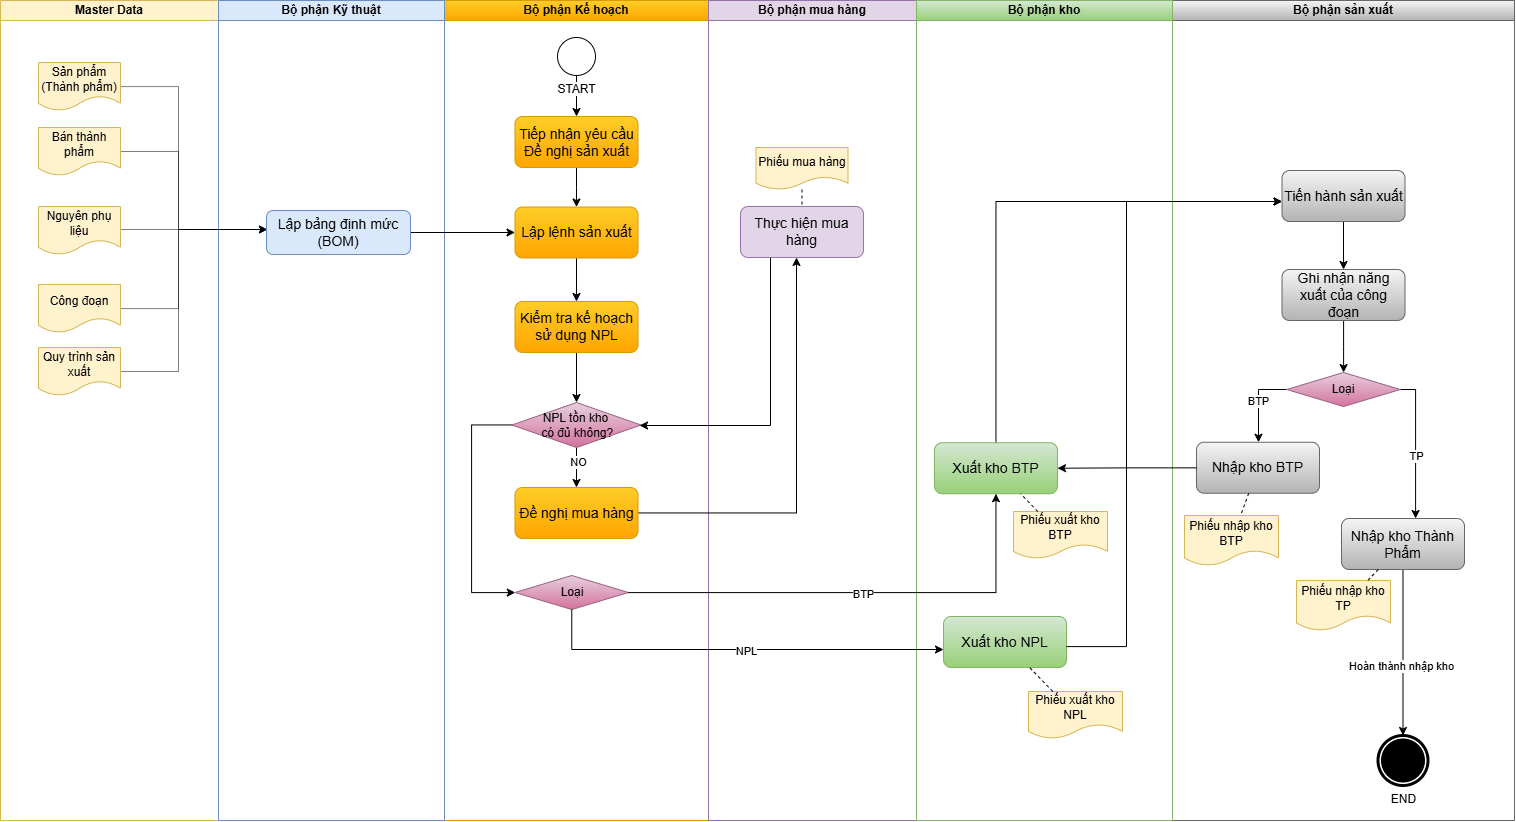

The diagram above was exported from draw.io. Its source (the exported page's mxGraphModel, read from the mxfile embedded in the PNG):
<mxGraphModel dx="3055" dy="1098" grid="0" gridSize="10" guides="1" tooltips="1" connect="1" arrows="1" fold="1" page="1" pageScale="1" pageWidth="850" pageHeight="1100" math="0" shadow="0">
  <root>
    <mxCell id="0" />
    <mxCell id="1" parent="0" />
    <mxCell id="kAb1u291F_PoYRY3qiD7-4" value="Master Data" style="swimlane;startSize=20;whiteSpace=wrap;html=1;movable=1;resizable=1;rotatable=1;deletable=1;editable=1;locked=0;connectable=1;fillColor=#fff2cc;strokeColor=#d6b656;" parent="1" vertex="1">
      <mxGeometry x="-165" y="133" width="218" height="820" as="geometry" />
    </mxCell>
    <mxCell id="kAb1u291F_PoYRY3qiD7-5" value="Bộ phận Kế hoạch" style="swimlane;startSize=20;whiteSpace=wrap;html=1;movable=1;resizable=1;rotatable=1;deletable=1;editable=1;locked=0;connectable=1;fillColor=#ffcd28;strokeColor=#d79b00;gradientColor=#ffa500;" parent="1" vertex="1">
      <mxGeometry x="279" y="133" width="264" height="820" as="geometry" />
    </mxCell>
    <mxCell id="CSBcytXNPZNUlM1B-k9q-1" value="Bộ phận Kỹ thuật" style="swimlane;startSize=20;whiteSpace=wrap;html=1;movable=1;resizable=1;rotatable=1;deletable=1;editable=1;locked=0;connectable=1;fillColor=#dae8fc;strokeColor=#6c8ebf;" parent="1" vertex="1">
      <mxGeometry x="53" y="133" width="226" height="820" as="geometry" />
    </mxCell>
    <mxCell id="CSBcytXNPZNUlM1B-k9q-2" value="Bộ phận sản xuất" style="swimlane;startSize=20;whiteSpace=wrap;html=1;movable=1;resizable=1;rotatable=1;deletable=1;editable=1;locked=0;connectable=1;fillColor=#f5f5f5;gradientColor=#b3b3b3;strokeColor=#666666;" parent="1" vertex="1">
      <mxGeometry x="1007" y="133" width="342" height="820" as="geometry" />
    </mxCell>
    <mxCell id="ytsOrayIX7jnO4oRkY8D-33" style="edgeStyle=orthogonalEdgeStyle;rounded=0;orthogonalLoop=1;jettySize=auto;html=1;" parent="CSBcytXNPZNUlM1B-k9q-2" source="ytsOrayIX7jnO4oRkY8D-19" target="ytsOrayIX7jnO4oRkY8D-20" edge="1">
      <mxGeometry relative="1" as="geometry" />
    </mxCell>
    <mxCell id="ytsOrayIX7jnO4oRkY8D-19" value="&lt;span style=&quot;font-size: 14px;&quot;&gt;Tiến hành sản xuất&lt;/span&gt;" style="rounded=1;whiteSpace=wrap;html=1;fillColor=#f5f5f5;gradientColor=#b3b3b3;strokeColor=#666666;" parent="CSBcytXNPZNUlM1B-k9q-2" vertex="1">
      <mxGeometry x="109.5" y="170" width="123" height="51" as="geometry" />
    </mxCell>
    <mxCell id="ytsOrayIX7jnO4oRkY8D-28" style="edgeStyle=orthogonalEdgeStyle;rounded=0;orthogonalLoop=1;jettySize=auto;html=1;" parent="CSBcytXNPZNUlM1B-k9q-2" source="ytsOrayIX7jnO4oRkY8D-20" target="ytsOrayIX7jnO4oRkY8D-27" edge="1">
      <mxGeometry relative="1" as="geometry" />
    </mxCell>
    <mxCell id="ytsOrayIX7jnO4oRkY8D-20" value="&lt;span style=&quot;font-size: 14px;&quot;&gt;Ghi nhận năng xuất của công đoạn&lt;/span&gt;" style="rounded=1;whiteSpace=wrap;html=1;fillColor=#f5f5f5;gradientColor=#b3b3b3;strokeColor=#666666;" parent="CSBcytXNPZNUlM1B-k9q-2" vertex="1">
      <mxGeometry x="109.5" y="269" width="123" height="51" as="geometry" />
    </mxCell>
    <mxCell id="ytsOrayIX7jnO4oRkY8D-35" value="BTP" style="edgeStyle=orthogonalEdgeStyle;rounded=0;orthogonalLoop=1;jettySize=auto;html=1;" parent="CSBcytXNPZNUlM1B-k9q-2" source="ytsOrayIX7jnO4oRkY8D-27" target="ytsOrayIX7jnO4oRkY8D-29" edge="1">
      <mxGeometry relative="1" as="geometry">
        <Array as="points">
          <mxPoint x="86" y="389" />
        </Array>
      </mxGeometry>
    </mxCell>
    <mxCell id="ytsOrayIX7jnO4oRkY8D-36" style="edgeStyle=orthogonalEdgeStyle;rounded=0;orthogonalLoop=1;jettySize=auto;html=1;" parent="CSBcytXNPZNUlM1B-k9q-2" source="ytsOrayIX7jnO4oRkY8D-27" target="ytsOrayIX7jnO4oRkY8D-30" edge="1">
      <mxGeometry relative="1" as="geometry">
        <Array as="points">
          <mxPoint x="243" y="389" />
        </Array>
      </mxGeometry>
    </mxCell>
    <mxCell id="ytsOrayIX7jnO4oRkY8D-41" value="TP" style="edgeLabel;html=1;align=center;verticalAlign=middle;resizable=0;points=[];" parent="ytsOrayIX7jnO4oRkY8D-36" connectable="0" vertex="1">
      <mxGeometry x="0.1411" relative="1" as="geometry">
        <mxPoint as="offset" />
      </mxGeometry>
    </mxCell>
    <mxCell id="ytsOrayIX7jnO4oRkY8D-27" value="Loại" style="rhombus;whiteSpace=wrap;html=1;fillColor=#e6d0de;gradientColor=#d5739d;strokeColor=#996185;" parent="CSBcytXNPZNUlM1B-k9q-2" vertex="1">
      <mxGeometry x="114.25" y="372" width="113.5" height="34" as="geometry" />
    </mxCell>
    <mxCell id="ytsOrayIX7jnO4oRkY8D-29" value="&lt;span style=&quot;font-size: 14px;&quot;&gt;Nhập kho BTP&lt;/span&gt;" style="rounded=1;whiteSpace=wrap;html=1;fillColor=#f5f5f5;gradientColor=#b3b3b3;strokeColor=#666666;" parent="CSBcytXNPZNUlM1B-k9q-2" vertex="1">
      <mxGeometry x="24" y="441.75" width="123" height="51" as="geometry" />
    </mxCell>
    <mxCell id="ytsOrayIX7jnO4oRkY8D-40" style="edgeStyle=orthogonalEdgeStyle;rounded=0;orthogonalLoop=1;jettySize=auto;html=1;" parent="CSBcytXNPZNUlM1B-k9q-2" source="ytsOrayIX7jnO4oRkY8D-30" target="CSBcytXNPZNUlM1B-k9q-15" edge="1">
      <mxGeometry relative="1" as="geometry" />
    </mxCell>
    <mxCell id="ytsOrayIX7jnO4oRkY8D-42" value="Hoàn thành nhập kho" style="edgeLabel;html=1;align=center;verticalAlign=middle;resizable=0;points=[];" parent="ytsOrayIX7jnO4oRkY8D-40" connectable="0" vertex="1">
      <mxGeometry x="0.156" y="-2" relative="1" as="geometry">
        <mxPoint as="offset" />
      </mxGeometry>
    </mxCell>
    <mxCell id="ytsOrayIX7jnO4oRkY8D-30" value="&lt;span style=&quot;font-size: 14px;&quot;&gt;Nhập kho Thành Phẩm&lt;/span&gt;" style="rounded=1;whiteSpace=wrap;html=1;fillColor=#f5f5f5;gradientColor=#b3b3b3;strokeColor=#666666;" parent="CSBcytXNPZNUlM1B-k9q-2" vertex="1">
      <mxGeometry x="169" y="518" width="123" height="51" as="geometry" />
    </mxCell>
    <mxCell id="ytsOrayIX7jnO4oRkY8D-38" value="Phiếu nhập kho TP" style="shape=document;whiteSpace=wrap;html=1;boundedLbl=1;fillColor=#fff2cc;strokeColor=#d6b656;" parent="CSBcytXNPZNUlM1B-k9q-2" vertex="1">
      <mxGeometry x="124" y="580" width="94" height="50" as="geometry" />
    </mxCell>
    <mxCell id="ytsOrayIX7jnO4oRkY8D-39" value="Phiếu nhập kho BTP" style="shape=document;whiteSpace=wrap;html=1;boundedLbl=1;fillColor=#fff2cc;strokeColor=#d6b656;" parent="CSBcytXNPZNUlM1B-k9q-2" vertex="1">
      <mxGeometry x="12" y="515" width="94" height="50" as="geometry" />
    </mxCell>
    <mxCell id="CSBcytXNPZNUlM1B-k9q-15" value="END" style="points=[[0.145,0.145,0],[0.5,0,0],[0.855,0.145,0],[1,0.5,0],[0.855,0.855,0],[0.5,1,0],[0.145,0.855,0],[0,0.5,0]];shape=mxgraph.bpmn.event;html=1;verticalLabelPosition=bottom;labelBackgroundColor=#ffffff;verticalAlign=top;align=center;perimeter=ellipsePerimeter;outlineConnect=0;aspect=fixed;outline=end;symbol=terminate;" parent="CSBcytXNPZNUlM1B-k9q-2" vertex="1">
      <mxGeometry x="205.5" y="735" width="50" height="50" as="geometry" />
    </mxCell>
    <mxCell id="ytsOrayIX7jnO4oRkY8D-46" value="" style="endArrow=none;dashed=1;html=1;rounded=0;" parent="CSBcytXNPZNUlM1B-k9q-2" source="ytsOrayIX7jnO4oRkY8D-30" target="ytsOrayIX7jnO4oRkY8D-38" edge="1">
      <mxGeometry width="50" height="50" relative="1" as="geometry">
        <mxPoint x="-117" y="415" as="sourcePoint" />
        <mxPoint x="-67" y="365" as="targetPoint" />
      </mxGeometry>
    </mxCell>
    <mxCell id="ytsOrayIX7jnO4oRkY8D-47" value="" style="endArrow=none;dashed=1;html=1;rounded=0;" parent="CSBcytXNPZNUlM1B-k9q-2" source="ytsOrayIX7jnO4oRkY8D-29" target="ytsOrayIX7jnO4oRkY8D-39" edge="1">
      <mxGeometry width="50" height="50" relative="1" as="geometry">
        <mxPoint x="216" y="579" as="sourcePoint" />
        <mxPoint x="205" y="590" as="targetPoint" />
      </mxGeometry>
    </mxCell>
    <mxCell id="CSBcytXNPZNUlM1B-k9q-3" value="Bộ phận mua hàng" style="swimlane;startSize=20;whiteSpace=wrap;html=1;movable=1;resizable=1;rotatable=1;deletable=1;editable=1;locked=0;connectable=1;fillColor=#e1d5e7;strokeColor=#9673a6;" parent="1" vertex="1">
      <mxGeometry x="543" y="133" width="208" height="820" as="geometry" />
    </mxCell>
    <mxCell id="ytsOrayIX7jnO4oRkY8D-10" value="Phiếu mua hàng" style="shape=document;whiteSpace=wrap;html=1;boundedLbl=1;fillColor=#fff2cc;strokeColor=#d6b656;" parent="CSBcytXNPZNUlM1B-k9q-3" vertex="1">
      <mxGeometry x="47.5" y="147" width="92" height="42" as="geometry" />
    </mxCell>
    <mxCell id="CSBcytXNPZNUlM1B-k9q-23" style="edgeStyle=orthogonalEdgeStyle;rounded=0;orthogonalLoop=1;jettySize=auto;html=1;jumpSize=1;strokeWidth=0.5;" parent="1" source="CSBcytXNPZNUlM1B-k9q-8" target="CSBcytXNPZNUlM1B-k9q-22" edge="1">
      <mxGeometry relative="1" as="geometry">
        <Array as="points">
          <mxPoint x="13" y="219" />
          <mxPoint x="13" y="362" />
        </Array>
      </mxGeometry>
    </mxCell>
    <mxCell id="CSBcytXNPZNUlM1B-k9q-8" value="Sản phẩm&lt;br&gt;(Thành phẩm)" style="shape=document;whiteSpace=wrap;html=1;boundedLbl=1;fillColor=#fff2cc;strokeColor=#d6b656;" parent="1" vertex="1">
      <mxGeometry x="-127" y="195" width="82" height="48" as="geometry" />
    </mxCell>
    <mxCell id="CSBcytXNPZNUlM1B-k9q-24" style="edgeStyle=orthogonalEdgeStyle;rounded=0;orthogonalLoop=1;jettySize=auto;html=1;jumpSize=1;strokeWidth=0.5;" parent="1" source="CSBcytXNPZNUlM1B-k9q-9" target="CSBcytXNPZNUlM1B-k9q-22" edge="1">
      <mxGeometry relative="1" as="geometry">
        <Array as="points">
          <mxPoint x="13" y="284" />
          <mxPoint x="13" y="362" />
        </Array>
      </mxGeometry>
    </mxCell>
    <mxCell id="CSBcytXNPZNUlM1B-k9q-9" value="Bán thành phẩm" style="shape=document;whiteSpace=wrap;html=1;boundedLbl=1;fillColor=#fff2cc;strokeColor=#d6b656;" parent="1" vertex="1">
      <mxGeometry x="-127" y="260" width="82" height="48" as="geometry" />
    </mxCell>
    <mxCell id="CSBcytXNPZNUlM1B-k9q-25" style="edgeStyle=orthogonalEdgeStyle;rounded=0;orthogonalLoop=1;jettySize=auto;html=1;jumpSize=1;strokeWidth=0.5;" parent="1" source="CSBcytXNPZNUlM1B-k9q-10" target="CSBcytXNPZNUlM1B-k9q-22" edge="1">
      <mxGeometry relative="1" as="geometry">
        <Array as="points">
          <mxPoint x="28" y="362" />
          <mxPoint x="28" y="362" />
        </Array>
      </mxGeometry>
    </mxCell>
    <mxCell id="CSBcytXNPZNUlM1B-k9q-10" value="Nguyên phụ liệu" style="shape=document;whiteSpace=wrap;html=1;boundedLbl=1;fillColor=#fff2cc;strokeColor=#d6b656;" parent="1" vertex="1">
      <mxGeometry x="-127" y="339" width="82" height="48" as="geometry" />
    </mxCell>
    <mxCell id="CSBcytXNPZNUlM1B-k9q-26" style="edgeStyle=orthogonalEdgeStyle;rounded=0;orthogonalLoop=1;jettySize=auto;html=1;strokeWidth=0.5;" parent="1" source="CSBcytXNPZNUlM1B-k9q-12" target="CSBcytXNPZNUlM1B-k9q-22" edge="1">
      <mxGeometry relative="1" as="geometry">
        <Array as="points">
          <mxPoint x="13" y="441" />
          <mxPoint x="13" y="362" />
        </Array>
      </mxGeometry>
    </mxCell>
    <mxCell id="CSBcytXNPZNUlM1B-k9q-12" value="Công đoạn" style="shape=document;whiteSpace=wrap;html=1;boundedLbl=1;fillColor=#fff2cc;strokeColor=#d6b656;" parent="1" vertex="1">
      <mxGeometry x="-127" y="417" width="82" height="48" as="geometry" />
    </mxCell>
    <mxCell id="CSBcytXNPZNUlM1B-k9q-27" style="edgeStyle=orthogonalEdgeStyle;rounded=0;orthogonalLoop=1;jettySize=auto;html=1;strokeWidth=0.5;" parent="1" source="CSBcytXNPZNUlM1B-k9q-13" target="CSBcytXNPZNUlM1B-k9q-22" edge="1">
      <mxGeometry relative="1" as="geometry">
        <Array as="points">
          <mxPoint x="13" y="504" />
          <mxPoint x="13" y="362" />
        </Array>
      </mxGeometry>
    </mxCell>
    <mxCell id="CSBcytXNPZNUlM1B-k9q-13" value="Quy trình sản xuất" style="shape=document;whiteSpace=wrap;html=1;boundedLbl=1;fillColor=#fff2cc;strokeColor=#d6b656;" parent="1" vertex="1">
      <mxGeometry x="-127" y="480" width="82" height="48" as="geometry" />
    </mxCell>
    <mxCell id="CSBcytXNPZNUlM1B-k9q-17" style="edgeStyle=orthogonalEdgeStyle;rounded=0;orthogonalLoop=1;jettySize=auto;html=1;" parent="1" source="CSBcytXNPZNUlM1B-k9q-14" target="CSBcytXNPZNUlM1B-k9q-16" edge="1">
      <mxGeometry relative="1" as="geometry" />
    </mxCell>
    <mxCell id="CSBcytXNPZNUlM1B-k9q-14" value="START" style="points=[[0.145,0.145,0],[0.5,0,0],[0.855,0.145,0],[1,0.5,0],[0.855,0.855,0],[0.5,1,0],[0.145,0.855,0],[0,0.5,0]];shape=mxgraph.bpmn.event;html=1;verticalLabelPosition=bottom;labelBackgroundColor=#ffffff;verticalAlign=top;align=center;perimeter=ellipsePerimeter;outlineConnect=0;aspect=fixed;outline=standard;symbol=general;" parent="1" vertex="1">
      <mxGeometry x="392" y="170" width="38" height="38" as="geometry" />
    </mxCell>
    <mxCell id="CSBcytXNPZNUlM1B-k9q-19" style="edgeStyle=orthogonalEdgeStyle;rounded=0;orthogonalLoop=1;jettySize=auto;html=1;" parent="1" source="CSBcytXNPZNUlM1B-k9q-16" target="CSBcytXNPZNUlM1B-k9q-18" edge="1">
      <mxGeometry relative="1" as="geometry" />
    </mxCell>
    <mxCell id="CSBcytXNPZNUlM1B-k9q-16" value="&lt;font style=&quot;font-size: 14px;&quot;&gt;Tiếp nhận yêu cầu Đề nghị sản xuất&lt;/font&gt;" style="rounded=1;whiteSpace=wrap;html=1;fillColor=#ffcd28;strokeColor=#d79b00;gradientColor=#ffa500;" parent="1" vertex="1">
      <mxGeometry x="349.5" y="249" width="123" height="51" as="geometry" />
    </mxCell>
    <mxCell id="ytsOrayIX7jnO4oRkY8D-2" style="edgeStyle=orthogonalEdgeStyle;rounded=0;orthogonalLoop=1;jettySize=auto;html=1;" parent="1" source="CSBcytXNPZNUlM1B-k9q-18" target="CSBcytXNPZNUlM1B-k9q-20" edge="1">
      <mxGeometry relative="1" as="geometry" />
    </mxCell>
    <mxCell id="CSBcytXNPZNUlM1B-k9q-18" value="&lt;font style=&quot;font-size: 14px;&quot;&gt;Lập lệnh sản xuất&lt;/font&gt;" style="rounded=1;whiteSpace=wrap;html=1;fillColor=#ffcd28;strokeColor=#d79b00;gradientColor=#ffa500;" parent="1" vertex="1">
      <mxGeometry x="349.5" y="339.5" width="123" height="51" as="geometry" />
    </mxCell>
    <mxCell id="ytsOrayIX7jnO4oRkY8D-4" style="edgeStyle=orthogonalEdgeStyle;rounded=0;orthogonalLoop=1;jettySize=auto;html=1;" parent="1" source="CSBcytXNPZNUlM1B-k9q-20" target="ytsOrayIX7jnO4oRkY8D-3" edge="1">
      <mxGeometry relative="1" as="geometry" />
    </mxCell>
    <mxCell id="CSBcytXNPZNUlM1B-k9q-20" value="&lt;font style=&quot;font-size: 14px;&quot;&gt;Kiểm tra kế hoạch sử dụng NPL&lt;/font&gt;" style="rounded=1;whiteSpace=wrap;html=1;fillColor=#ffcd28;strokeColor=#d79b00;gradientColor=#ffa500;" parent="1" vertex="1">
      <mxGeometry x="349.5" y="434" width="123" height="51" as="geometry" />
    </mxCell>
    <mxCell id="ytsOrayIX7jnO4oRkY8D-1" style="edgeStyle=orthogonalEdgeStyle;rounded=0;orthogonalLoop=1;jettySize=auto;html=1;" parent="1" source="CSBcytXNPZNUlM1B-k9q-22" target="CSBcytXNPZNUlM1B-k9q-18" edge="1">
      <mxGeometry relative="1" as="geometry" />
    </mxCell>
    <mxCell id="CSBcytXNPZNUlM1B-k9q-22" value="&lt;font style=&quot;font-size: 14px;&quot;&gt;Lập bảng định mức&lt;br&gt;(BOM)&lt;/font&gt;" style="rounded=1;whiteSpace=wrap;html=1;fillColor=#dae8fc;strokeColor=#6c8ebf;" parent="1" vertex="1">
      <mxGeometry x="101" y="343" width="144" height="44" as="geometry" />
    </mxCell>
    <mxCell id="ytsOrayIX7jnO4oRkY8D-7" style="edgeStyle=orthogonalEdgeStyle;rounded=0;orthogonalLoop=1;jettySize=auto;html=1;" parent="1" source="ytsOrayIX7jnO4oRkY8D-3" target="ytsOrayIX7jnO4oRkY8D-6" edge="1">
      <mxGeometry relative="1" as="geometry" />
    </mxCell>
    <mxCell id="ytsOrayIX7jnO4oRkY8D-8" value="NO" style="edgeLabel;html=1;align=center;verticalAlign=middle;resizable=0;points=[];" parent="ytsOrayIX7jnO4oRkY8D-7" connectable="0" vertex="1">
      <mxGeometry x="-0.2581" y="1" relative="1" as="geometry">
        <mxPoint as="offset" />
      </mxGeometry>
    </mxCell>
    <mxCell id="ytsOrayIX7jnO4oRkY8D-22" style="edgeStyle=orthogonalEdgeStyle;rounded=0;orthogonalLoop=1;jettySize=auto;html=1;" parent="1" source="ytsOrayIX7jnO4oRkY8D-3" target="ytsOrayIX7jnO4oRkY8D-13" edge="1">
      <mxGeometry relative="1" as="geometry">
        <Array as="points">
          <mxPoint x="306" y="558" />
          <mxPoint x="306" y="725" />
        </Array>
      </mxGeometry>
    </mxCell>
    <mxCell id="ytsOrayIX7jnO4oRkY8D-3" value="NPL tồn kho&lt;div&gt;&amp;nbsp;có đủ không?&lt;/div&gt;" style="rhombus;whiteSpace=wrap;html=1;fillColor=#e6d0de;gradientColor=#d5739d;strokeColor=#996185;" parent="1" vertex="1">
      <mxGeometry x="346.5" y="535" width="129" height="45" as="geometry" />
    </mxCell>
    <mxCell id="ytsOrayIX7jnO4oRkY8D-5" value="Bộ phận kho" style="swimlane;startSize=20;whiteSpace=wrap;html=1;movable=1;resizable=1;rotatable=1;deletable=1;editable=1;locked=0;connectable=1;fillColor=#d5e8d4;gradientColor=#97d077;strokeColor=#82b366;" parent="1" vertex="1">
      <mxGeometry x="751" y="133" width="256" height="820" as="geometry" />
    </mxCell>
    <mxCell id="ytsOrayIX7jnO4oRkY8D-15" value="Phiếu xuất kho BTP" style="shape=document;whiteSpace=wrap;html=1;boundedLbl=1;fillColor=#fff2cc;strokeColor=#d6b656;" parent="ytsOrayIX7jnO4oRkY8D-5" vertex="1">
      <mxGeometry x="97" y="511" width="94" height="47" as="geometry" />
    </mxCell>
    <mxCell id="ytsOrayIX7jnO4oRkY8D-13" value="Loại" style="rhombus;whiteSpace=wrap;html=1;fillColor=#e6d0de;strokeColor=#996185;gradientColor=#d5739d;" parent="ytsOrayIX7jnO4oRkY8D-5" vertex="1">
      <mxGeometry x="-401.5" y="575" width="113.5" height="34" as="geometry" />
    </mxCell>
    <mxCell id="ytsOrayIX7jnO4oRkY8D-14" value="&lt;span style=&quot;font-size: 14px;&quot;&gt;Xuất kho NPL&lt;/span&gt;" style="rounded=1;whiteSpace=wrap;html=1;fillColor=#d5e8d4;gradientColor=#97d077;strokeColor=#82b366;" parent="ytsOrayIX7jnO4oRkY8D-5" vertex="1">
      <mxGeometry x="27" y="616" width="123" height="51" as="geometry" />
    </mxCell>
    <mxCell id="ytsOrayIX7jnO4oRkY8D-24" style="edgeStyle=orthogonalEdgeStyle;rounded=0;orthogonalLoop=1;jettySize=auto;html=1;" parent="ytsOrayIX7jnO4oRkY8D-5" source="ytsOrayIX7jnO4oRkY8D-13" target="ytsOrayIX7jnO4oRkY8D-14" edge="1">
      <mxGeometry relative="1" as="geometry">
        <Array as="points">
          <mxPoint x="-345" y="649" />
        </Array>
      </mxGeometry>
    </mxCell>
    <mxCell id="ytsOrayIX7jnO4oRkY8D-25" value="NPL" style="edgeLabel;html=1;align=center;verticalAlign=middle;resizable=0;points=[];" parent="ytsOrayIX7jnO4oRkY8D-24" connectable="0" vertex="1">
      <mxGeometry x="0.0321" y="-1" relative="1" as="geometry">
        <mxPoint x="1" as="offset" />
      </mxGeometry>
    </mxCell>
    <mxCell id="ytsOrayIX7jnO4oRkY8D-16" value="Phiếu xuất kho NPL" style="shape=document;whiteSpace=wrap;html=1;boundedLbl=1;fillColor=#fff2cc;strokeColor=#d6b656;" parent="ytsOrayIX7jnO4oRkY8D-5" vertex="1">
      <mxGeometry x="112" y="691" width="94" height="47" as="geometry" />
    </mxCell>
    <mxCell id="ytsOrayIX7jnO4oRkY8D-44" value="" style="endArrow=none;dashed=1;html=1;rounded=0;" parent="ytsOrayIX7jnO4oRkY8D-5" source="ytsOrayIX7jnO4oRkY8D-16" target="ytsOrayIX7jnO4oRkY8D-14" edge="1">
      <mxGeometry width="50" height="50" relative="1" as="geometry">
        <mxPoint x="-8" y="691" as="sourcePoint" />
        <mxPoint x="42" y="641" as="targetPoint" />
      </mxGeometry>
    </mxCell>
    <mxCell id="ytsOrayIX7jnO4oRkY8D-11" style="edgeStyle=orthogonalEdgeStyle;rounded=0;orthogonalLoop=1;jettySize=auto;html=1;" parent="1" source="ytsOrayIX7jnO4oRkY8D-6" target="ytsOrayIX7jnO4oRkY8D-9" edge="1">
      <mxGeometry relative="1" as="geometry">
        <Array as="points">
          <mxPoint x="631" y="646" />
        </Array>
      </mxGeometry>
    </mxCell>
    <mxCell id="ytsOrayIX7jnO4oRkY8D-6" value="&lt;span style=&quot;font-size: 14px;&quot;&gt;Đề nghị mua hàng&lt;/span&gt;" style="rounded=1;whiteSpace=wrap;html=1;fillColor=#ffcd28;strokeColor=#d79b00;gradientColor=#ffa500;" parent="1" vertex="1">
      <mxGeometry x="349.5" y="620" width="123" height="51" as="geometry" />
    </mxCell>
    <mxCell id="R_dscVSJfoqZgDKLk4BP-1" style="edgeStyle=orthogonalEdgeStyle;rounded=0;orthogonalLoop=1;jettySize=auto;html=1;" parent="1" source="ytsOrayIX7jnO4oRkY8D-9" target="ytsOrayIX7jnO4oRkY8D-3" edge="1">
      <mxGeometry relative="1" as="geometry">
        <Array as="points">
          <mxPoint x="605" y="558" />
        </Array>
      </mxGeometry>
    </mxCell>
    <mxCell id="ytsOrayIX7jnO4oRkY8D-9" value="&lt;span style=&quot;font-size: 14px;&quot;&gt;Thực hiện mua hàng&lt;/span&gt;" style="rounded=1;whiteSpace=wrap;html=1;fillColor=#e1d5e7;strokeColor=#9673a6;" parent="1" vertex="1">
      <mxGeometry x="575" y="339" width="123" height="51" as="geometry" />
    </mxCell>
    <mxCell id="ytsOrayIX7jnO4oRkY8D-31" style="edgeStyle=orthogonalEdgeStyle;rounded=0;orthogonalLoop=1;jettySize=auto;html=1;strokeWidth=1;" parent="1" source="ytsOrayIX7jnO4oRkY8D-12" target="ytsOrayIX7jnO4oRkY8D-19" edge="1">
      <mxGeometry relative="1" as="geometry">
        <Array as="points">
          <mxPoint x="830" y="334" />
        </Array>
      </mxGeometry>
    </mxCell>
    <mxCell id="ytsOrayIX7jnO4oRkY8D-12" value="&lt;span style=&quot;font-size: 14px;&quot;&gt;Xuất kho BTP&lt;/span&gt;" style="rounded=1;whiteSpace=wrap;html=1;fillColor=#d5e8d4;gradientColor=#97d077;strokeColor=#82b366;" parent="1" vertex="1">
      <mxGeometry x="769" y="575.25" width="123" height="51" as="geometry" />
    </mxCell>
    <mxCell id="ytsOrayIX7jnO4oRkY8D-23" style="edgeStyle=orthogonalEdgeStyle;rounded=0;orthogonalLoop=1;jettySize=auto;html=1;" parent="1" source="ytsOrayIX7jnO4oRkY8D-13" target="ytsOrayIX7jnO4oRkY8D-12" edge="1">
      <mxGeometry relative="1" as="geometry" />
    </mxCell>
    <mxCell id="ytsOrayIX7jnO4oRkY8D-26" value="BTP" style="edgeLabel;html=1;align=center;verticalAlign=middle;resizable=0;points=[];" parent="ytsOrayIX7jnO4oRkY8D-23" connectable="0" vertex="1">
      <mxGeometry x="0.0026" y="-1" relative="1" as="geometry">
        <mxPoint as="offset" />
      </mxGeometry>
    </mxCell>
    <mxCell id="ytsOrayIX7jnO4oRkY8D-32" style="edgeStyle=orthogonalEdgeStyle;rounded=0;orthogonalLoop=1;jettySize=auto;html=1;strokeWidth=1;" parent="1" source="ytsOrayIX7jnO4oRkY8D-14" target="ytsOrayIX7jnO4oRkY8D-19" edge="1">
      <mxGeometry relative="1" as="geometry">
        <mxPoint x="900.9999999999995" y="830.487804878049" as="sourcePoint" />
        <mxPoint x="1128" y="334" as="targetPoint" />
        <Array as="points">
          <mxPoint x="961" y="779" />
          <mxPoint x="961" y="334" />
        </Array>
      </mxGeometry>
    </mxCell>
    <mxCell id="ytsOrayIX7jnO4oRkY8D-37" style="edgeStyle=orthogonalEdgeStyle;rounded=0;orthogonalLoop=1;jettySize=auto;html=1;" parent="1" source="ytsOrayIX7jnO4oRkY8D-29" target="ytsOrayIX7jnO4oRkY8D-12" edge="1">
      <mxGeometry relative="1" as="geometry" />
    </mxCell>
    <mxCell id="ytsOrayIX7jnO4oRkY8D-43" value="" style="endArrow=none;dashed=1;html=1;rounded=0;" parent="1" source="ytsOrayIX7jnO4oRkY8D-10" target="ytsOrayIX7jnO4oRkY8D-9" edge="1">
      <mxGeometry width="50" height="50" relative="1" as="geometry">
        <mxPoint x="596" y="474" as="sourcePoint" />
        <mxPoint x="646" y="424" as="targetPoint" />
      </mxGeometry>
    </mxCell>
    <mxCell id="ytsOrayIX7jnO4oRkY8D-45" value="" style="endArrow=none;dashed=1;html=1;rounded=0;" parent="1" source="ytsOrayIX7jnO4oRkY8D-15" target="ytsOrayIX7jnO4oRkY8D-12" edge="1">
      <mxGeometry width="50" height="50" relative="1" as="geometry">
        <mxPoint x="897" y="834" as="sourcePoint" />
        <mxPoint x="874" y="810" as="targetPoint" />
      </mxGeometry>
    </mxCell>
  </root>
</mxGraphModel>